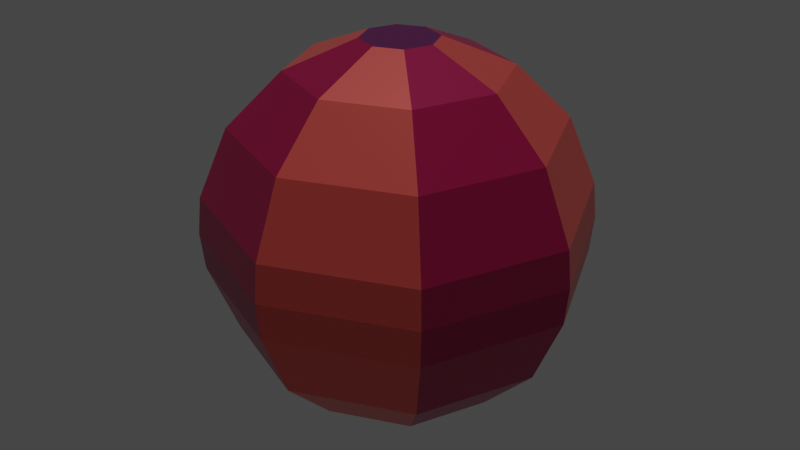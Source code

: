 # Source: BallBig.blend  (saved by Blender 2.82.7; exported with 4.5.12 LTS)
import bpy
from mathutils import Matrix  # noqa: F401  (used for matrix-valued properties, if any)

bpy.ops.wm.read_factory_settings(use_empty=True)
scene = bpy.context.scene
scene.name = 'Scene'

# ---- collections
col_collection = bpy.data.collections.new('Collection'); scene.collection.children.link(col_collection)

# ---- materials (node trees are filled in below, after node groups)
mat_pole_color = bpy.data.materials.new('Pole Color')
mat_pole_color.use_transparent_shadow = False
mat_purple = bpy.data.materials.new('Purple')
mat_purple.use_transparent_shadow = False
mat_orange = bpy.data.materials.new('Orange')
mat_orange.use_transparent_shadow = False
mat_yellow = bpy.data.materials.new('Yellow')
mat_yellow.use_transparent_shadow = False

# ---- material node trees
mat_pole_color.use_nodes = True; mat_pole_color.node_tree.nodes.clear()
_N = mat_pole_color.node_tree.nodes; _L = mat_pole_color.node_tree.links
n0 = _N.new('ShaderNodeOutputMaterial'); n0.name = 'Material Output'; n0.location = (300, 300)
n1 = _N.new('ShaderNodeBsdfPrincipled'); n1.name = 'Principled BSDF'; n1.location = (10, 300)
n1.distribution = 'GGX'
n1.subsurface_method = 'BURLEY'
n1.inputs[0].default_value = (0.1683, 0.01096, 0.1301, 1.0)
n1.inputs[1].default_value = 0.3611
n1.inputs[2].default_value = 0.3472
n1.inputs[3].default_value = 1.45
n1.inputs[13].default_value = 0.7639
n1.inputs[27].default_value = (0.0, 0.0, 0.0, 1.0)
n1.inputs[28].default_value = 1.0
_L.new(n1.outputs[0], n0.inputs[0])
n0.is_active_output = True
mat_purple.use_nodes = True; mat_purple.node_tree.nodes.clear()
_N = mat_purple.node_tree.nodes; _L = mat_purple.node_tree.links
n0 = _N.new('ShaderNodeOutputMaterial'); n0.name = 'Material Output'; n0.location = (300, 300)
n1 = _N.new('ShaderNodeBsdfPrincipled'); n1.name = 'Principled BSDF'; n1.location = (10, 300)
n1.distribution = 'GGX'
n1.subsurface_method = 'BURLEY'
n1.inputs[0].default_value = (0.4793, 0.004025, 0.09531, 1.0)
n1.inputs[1].default_value = 0.3611
n1.inputs[2].default_value = 0.3472
n1.inputs[3].default_value = 1.45
n1.inputs[13].default_value = 0.7639
n1.inputs[27].default_value = (0.0, 0.0, 0.0, 1.0)
n1.inputs[28].default_value = 1.0
_L.new(n1.outputs[0], n0.inputs[0])
n0.is_active_output = True
mat_orange.use_nodes = True; mat_orange.node_tree.nodes.clear()
_N = mat_orange.node_tree.nodes; _L = mat_orange.node_tree.links
n0 = _N.new('ShaderNodeOutputMaterial'); n0.name = 'Material Output'; n0.location = (300, 300)
n1 = _N.new('ShaderNodeBsdfPrincipled'); n1.name = 'Principled BSDF'; n1.location = (10, 300)
n1.distribution = 'GGX'
n1.subsurface_method = 'BURLEY'
n1.inputs[0].default_value = (0.9387, 0.1195, 0.1022, 1.0)
n1.inputs[1].default_value = 0.3611
n1.inputs[2].default_value = 0.3472
n1.inputs[3].default_value = 1.45
n1.inputs[13].default_value = 0.7639
n1.inputs[27].default_value = (0.0, 0.0, 0.0, 1.0)
n1.inputs[28].default_value = 1.0
_L.new(n1.outputs[0], n0.inputs[0])
n0.is_active_output = True
mat_yellow.use_nodes = True; mat_yellow.node_tree.nodes.clear()
_N = mat_yellow.node_tree.nodes; _L = mat_yellow.node_tree.links
n0 = _N.new('ShaderNodeOutputMaterial'); n0.name = 'Material Output'; n0.location = (300, 300)
n1 = _N.new('ShaderNodeBsdfPrincipled'); n1.name = 'Principled BSDF'; n1.location = (10, 300)
n1.distribution = 'GGX'
n1.subsurface_method = 'BURLEY'
n1.inputs[0].default_value = (1.0, 0.6867, 0.1384, 1.0)
n1.inputs[1].default_value = 0.3611
n1.inputs[2].default_value = 0.3472
n1.inputs[3].default_value = 1.45
n1.inputs[13].default_value = 0.7639
n1.inputs[27].default_value = (0.0, 0.0, 0.0, 1.0)
n1.inputs[28].default_value = 1.0
_L.new(n1.outputs[0], n0.inputs[0])
n0.is_active_output = True

# ---- world
world_world = bpy.data.worlds.new('World'); scene.world = world_world
world_world.use_nodes = True; world_world.node_tree.nodes.clear()
_N = world_world.node_tree.nodes; _L = world_world.node_tree.links
n0 = _N.new('ShaderNodeOutputWorld'); n0.name = 'World Output'; n0.location = (300, 300)
n1 = _N.new('ShaderNodeBackground'); n1.name = 'Background'; n1.location = (10, 300)
n1.inputs[0].default_value = (0.05088, 0.05088, 0.05088, 1.0)
_L.new(n1.outputs[0], n0.inputs[0])
n0.is_active_output = True
world_world.color = (0.05088, 0.05088, 0.05088)
world_world.use_sun_shadow = False
world_world.sun_shadow_jitter_overblur = 0.0

# ---- lights
light_sun = bpy.data.lights.new('Sun', 'SUN')
light_sun.transmission_factor = 0.0
light_sun.energy = 1.0
light_sun.shadow_soft_size = 0.125

# ---- meshes
me_sphere_001 = bpy.data.meshes.new('Sphere.001')
me_sphere_001.from_pydata([(0.1379, 0.1379, 0.9808), (0.3928, 0.3928, 0.8315), (0.5879, 0.5879, 0.5556), (0.6935, 0.6935, 0.1951), (0.7071, 0.7071, 7.55e-08), (0.1951, -3.19e-07, 0.9808), (0.5556, -3.041e-07, 0.8315), (0.8315, -3.339e-07, 0.5556), (0.9808, -3.339e-07, 0.1951), (1.0, -3.637e-07, 7.55e-08), (0.1379, -0.138, 0.9808), (0.3928, -0.3928, 0.8315), (0.5879, -0.5879, 0.5556), (0.6935, -0.6935, 0.1951), (0.7071, -0.7071, 7.55e-08), (6.887e-09, -0.1951, 0.9808), (5.159e-08, -0.5556, 0.8315), (-8.014e-09, -0.8315, 0.5556), (-3.782e-08, -0.9808, 0.1951), (-8.014e-09, -1.0, 7.55e-08), (-0.1379, -0.138, 0.9808), (-0.3928, -0.3928, 0.8315), (-0.5879, -0.5879, 0.5556), (-0.6935, -0.6935, 0.1951), (-0.7071, -0.7071, 7.55e-08), (-0.1951, -3.19e-07, 0.9808), (-0.5556, -3.637e-07, 0.8315), (-0.8315, -3.339e-07, 0.5556), (-0.9808, -3.637e-07, 0.1951), (-1.0, -3.339e-07, 7.55e-08), (-0.1379, 0.1379, 0.9808), (-0.3928, 0.3928, 0.8315), (-0.5879, 0.5879, 0.5556), (-0.6935, 0.6935, 0.1951), (-0.7071, 0.7071, 7.55e-08), (6.887e-09, 0.1951, 0.9808), (-3.782e-08, 0.5556, 0.8315), (-8.014e-09, 0.8315, 0.5556), (-8.014e-09, 0.9808, 0.1951), (-3.782e-08, 1.0, 7.55e-08)], [], [(39, 38, 3, 4), (1, 0, 5, 6), (2, 1, 6, 7), (8, 7, 12, 13), (4, 3, 8, 9), (5, 10, 11, 6), (7, 6, 11, 12), (11, 10, 15, 16), (12, 11, 16, 17), (12, 17, 18, 13), (9, 8, 13, 14), (18, 17, 22, 23), (14, 13, 18, 19), (16, 15, 20, 21), (17, 16, 21, 22), (22, 21, 26, 27), (23, 22, 27, 28), (19, 18, 23, 24), (21, 20, 25, 26), (24, 23, 28, 29), (26, 25, 30, 31), (27, 26, 31, 32), (28, 27, 32, 33), (32, 31, 36, 37), (33, 32, 37, 38), (29, 28, 33, 34), (31, 30, 35, 36), (34, 33, 38, 39), (5, 0, 35, 30, 25, 20, 15, 10), (36, 35, 0, 1), (37, 36, 1, 2), (38, 37, 2, 3), (2, 7, 8, 3)])
me_sphere_001.polygons.foreach_set('material_index', [1, 2, 2, 1, 2, 1, 1, 2, 2, 2, 1, 1, 2, 1, 1, 2, 2, 1, 2, 2, 1, 1, 1, 2, 2, 1, 2, 2, 0, 1, 1, 1, 2])
_uv = me_sphere_001.uv_layers.new(name='UVMap')
_uv.uv.foreach_set('vector', [0.75, 0.5, 0.75, 0.5625, 0.625, 0.5625, 0.625, 0.5, 0.625, 0.8125, 0.625, 0.9375, 0.5, 0.9375, 0.5, 0.8125, 0.625, 0.6875, 0.625, 0.8125, 0.5, 0.8125, 0.5, 0.6875, 0.5, 0.5625, 0.5, 0.6875, 0.375, 0.6875, 0.375, 0.5625, 0.625, 0.5, 0.625, 0.5625, 0.5, 0.5625, 0.5, 0.5, 0.5, 0.9375, 0.375, 0.9375, 0.375, 0.8125, 0.5, 0.8125, 0.5, 0.6875, 0.5, 0.8125, 0.375, 0.8125, 0.375, 0.6875, 0.375, 0.8125, 0.375, 0.9375, 0.25, 0.9375, 0.25, 0.8125, 0.375, 0.6875, 0.375, 0.8125, 0.25, 0.8125, 0.25, 0.6875, 0.375, 0.6875, 0.25, 0.6875, 0.25, 0.5625, 0.375, 0.5625, 0.5, 0.5, 0.5, 0.5625, 0.375, 0.5625, 0.375, 0.5, 0.25, 0.5625, 0.25, 0.6875, 0.125, 0.6875, 0.125, 0.5625, 0.375, 0.5, 0.375, 0.5625, 0.25, 0.5625, 0.25, 0.5, 0.25, 0.8125, 0.25, 0.9375, 0.125, 0.9375, 0.125, 0.8125, 0.25, 0.6875, 0.25, 0.8125, 0.125, 0.8125, 0.125, 0.6875, 0.125, 0.6875, 0.125, 0.8125, 2.98e-08, 0.8125, 0.0, 0.6875, 0.125, 0.5625, 0.125, 0.6875, 0.0, 0.6875, 0.0, 0.5625, 0.25, 0.5, 0.25, 0.5625, 0.125, 0.5625, 0.125, 0.5, 0.125, 0.8125, 0.125, 0.9375, 1.788e-07, 0.9375, 2.98e-08, 0.8125, 0.125, 0.5, 0.125, 0.5625, 0.0, 0.5625, 0.0, 0.5, 1.0, 0.8125, 1.0, 0.9375, 0.875, 0.9375, 0.875, 0.8125, 1.0, 0.6875, 1.0, 0.8125, 0.875, 0.8125, 0.875, 0.6875, 1.0, 0.5625, 1.0, 0.6875, 0.875, 0.6875, 0.875, 0.5625, 0.875, 0.6875, 0.875, 0.8125, 0.75, 0.8125, 0.75, 0.6875, 0.875, 0.5625, 0.875, 0.6875, 0.75, 0.6875, 0.75, 0.5625, 1.0, 0.5, 1.0, 0.5625, 0.875, 0.5625, 0.875, 0.5, 0.875, 0.8125, 0.875, 0.9375, 0.75, 0.9375, 0.75, 0.8125, 0.875, 0.5, 0.875, 0.5625, 0.75, 0.5625, 0.75, 0.5, 0.5, 0.9375, 0.625, 0.9375, 0.75, 0.9375, 0.875, 0.9375, 1.788e-07, 0.9375, 0.125, 0.9375, 0.25, 0.9375, 0.375, 0.9375, 0.75, 0.8125, 0.75, 0.9375, 0.625, 0.9375, 0.625, 0.8125, 0.75, 0.6875, 0.75, 0.8125, 0.625, 0.8125, 0.625, 0.6875, 0.75, 0.5625, 0.75, 0.6875, 0.625, 0.6875, 0.625, 0.5625, 0.625, 0.6875, 0.5, 0.6875, 0.5, 0.5625, 0.625, 0.5625])
me_sphere_001.materials.append(mat_pole_color)
me_sphere_001.materials.append(mat_purple)
me_sphere_001.materials.append(mat_orange)
me_sphere_001.materials.append(mat_yellow)
me_sphere_001.use_remesh_fix_poles = True
me_sphere_001.use_remesh_preserve_attributes = False
me_sphere_001.use_mirror_vertex_groups = False
me_sphere_001.update()

# ---- objects
ob_ball_big = bpy.data.objects.new('Ball-Big', me_sphere_001)
ob_sun = bpy.data.objects.new('Sun', light_sun)

# ---- transforms, parenting, visibility, modifiers, constraints
ob_ball_big.location = (0.0, 0.0, 0.0)
ob_ball_big.lineart.crease_threshold = 0.0
_m = ob_ball_big.modifiers.new('Mirror', 'MIRROR')
_m.use_axis = (False, False, True)
ob_sun.location = (0.0, 0.0, 0.0)
ob_sun.lineart.crease_threshold = 0.0

# ---- collection membership
col_collection.objects.link(ob_ball_big)
col_collection.objects.link(ob_sun)

# ---- scene / render settings (as saved in the file)
scene.frame_start = 1; scene.frame_end = 250; scene.frame_set(9)
scene.render.engine = 'BLENDER_EEVEE_NEXT'
scene.cycles.use_denoising = False
scene.cycles.samples = 128
scene.cycles.sampling_pattern = 'TABULATED_SOBOL'
scene.cycles.use_adaptive_sampling = False
scene.cycles.use_light_tree = False
scene.view_settings.view_transform = 'Filmic'
bpy.context.view_layer.update()

# ---- added for rendering (the .blend has no active camera): camera
cam_auto = bpy.data.cameras.new('AutoCamera')
cam_auto.lens = 50.0
cam_auto.sensor_width = 36.0
cam_auto.clip_end = 1000.0
ob_auto_camera = bpy.data.objects.new('AutoCamera', cam_auto)
scene.collection.objects.link(ob_auto_camera)
ob_auto_camera.location = (3.18468, -3.82161, 2.54774)
ob_auto_camera.rotation_euler = (1.09748, -7.21219e-08, 0.694738)
scene.camera = ob_auto_camera
bpy.context.view_layer.update()
